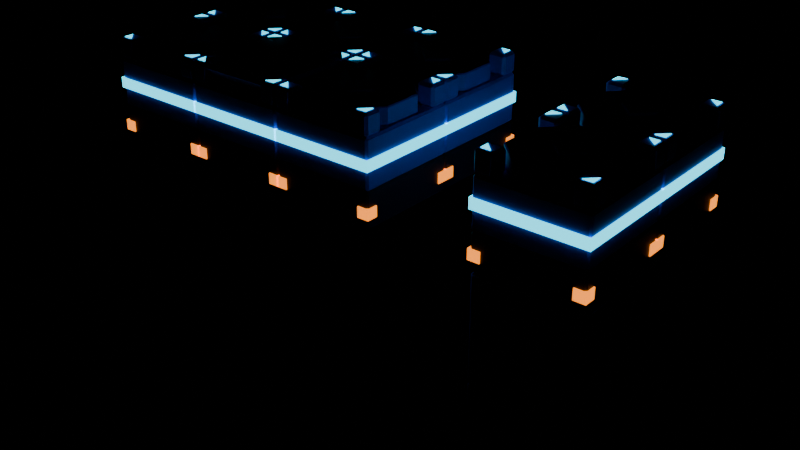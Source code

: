 # Source: platform_tile_v2_concept_before_simplify.blend  (saved by Blender 5.2.45; exported with 4.5.12 LTS)
import bpy
from mathutils import Matrix  # noqa: F401  (used for matrix-valued properties, if any)

bpy.ops.wm.read_factory_settings(use_empty=True)
scene = bpy.context.scene
scene.name = 'Scene'

# ---- collections
col_preview_stack = bpy.data.collections.new('Preview_Stack'); scene.collection.children.link(col_preview_stack)

# ---- materials (node trees are filled in below, after node groups)
mat_tile_blue = bpy.data.materials.new('TILE_Blue')
mat_tile_navy = bpy.data.materials.new('TILE_Navy')
mat_tile_cyan = bpy.data.materials.new('TILE_Cyan')
mat_tile_orange = bpy.data.materials.new('TILE_Orange')

# ---- material node trees
mat_tile_blue.use_nodes = True; mat_tile_blue.node_tree.nodes.clear()
_N = mat_tile_blue.node_tree.nodes; _L = mat_tile_blue.node_tree.links
n0 = _N.new('ShaderNodeBsdfPrincipled'); n0.name = 'Principled BSDF'; n0.location = (-200, 100)
n0.inputs[0].default_value = (0.0185, 0.1186, 0.8388, 1.0)
n0.inputs[10].default_value = 0.005
n1 = _N.new('ShaderNodeOutputMaterial'); n1.name = 'Material Output'; n1.location = (200, 100)
_L.new(n0.outputs[0], n1.inputs[0])
n1.is_active_output = True
mat_tile_navy.use_nodes = True; mat_tile_navy.node_tree.nodes.clear()
_N = mat_tile_navy.node_tree.nodes; _L = mat_tile_navy.node_tree.links
n0 = _N.new('ShaderNodeBsdfPrincipled'); n0.name = 'Principled BSDF'; n0.location = (-200, 100)
n0.inputs[0].default_value = (0.003, 0.006, 0.03, 1.0)
n0.inputs[10].default_value = 0.005
n1 = _N.new('ShaderNodeOutputMaterial'); n1.name = 'Material Output'; n1.location = (200, 100)
_L.new(n0.outputs[0], n1.inputs[0])
n1.is_active_output = True
mat_tile_cyan.use_nodes = True; mat_tile_cyan.node_tree.nodes.clear()
_N = mat_tile_cyan.node_tree.nodes; _L = mat_tile_cyan.node_tree.links
n0 = _N.new('ShaderNodeBsdfPrincipled'); n0.name = 'Principled BSDF'; n0.location = (-200, 100)
n0.inputs[0].default_value = (0.0262, 0.76, 1.0, 1.0)
n0.inputs[10].default_value = 0.005
n0.inputs[27].default_value = (0.0262, 0.76, 1.0, 1.0)
n0.inputs[28].default_value = 2.2
n1 = _N.new('ShaderNodeOutputMaterial'); n1.name = 'Material Output'; n1.location = (200, 100)
_L.new(n0.outputs[0], n1.inputs[0])
n1.is_active_output = True
mat_tile_orange.use_nodes = True; mat_tile_orange.node_tree.nodes.clear()
_N = mat_tile_orange.node_tree.nodes; _L = mat_tile_orange.node_tree.links
n0 = _N.new('ShaderNodeBsdfPrincipled'); n0.name = 'Principled BSDF'; n0.location = (-200, 100)
n0.inputs[0].default_value = (1.0, 0.254, 0.0137, 1.0)
n0.inputs[10].default_value = 0.005
n0.inputs[27].default_value = (1.0, 0.254, 0.0137, 1.0)
n0.inputs[28].default_value = 2.0
n1 = _N.new('ShaderNodeOutputMaterial'); n1.name = 'Material Output'; n1.location = (200, 100)
_L.new(n0.outputs[0], n1.inputs[0])
n1.is_active_output = True

# ---- meshes
me_tile_blue_mesh = bpy.data.meshes.new('Tile_Blue_mesh')
me_tile_blue_mesh.from_pydata([(0.186, -0.45, 0.3), (-0.186, -0.45, 0.3), (-0.45, -0.186, 0.3), (-0.45, 0.186, 0.3), (-0.186, 0.45, 0.3), (0.186, 0.45, 0.3), (0.45, 0.186, 0.3), (0.45, -0.186, 0.3), (-0.48, -0.48, -0.16), (-0.48, -0.5, -0.14), (-0.5, -0.48, -0.14), (-0.48, -0.5, 0.28), (-0.48, -0.48, 0.3), (-0.5, -0.48, 0.28), (-0.48, 0.48, -0.16), (-0.5, 0.48, -0.14), (-0.48, 0.5, -0.14), (-0.48, 0.48, 0.3), (-0.48, 0.5, 0.28), (-0.5, 0.48, 0.28), (0.48, -0.48, -0.16), (0.5, -0.48, -0.14), (0.48, -0.5, -0.14), (0.48, -0.48, 0.3), (0.48, -0.5, 0.28), (0.5, -0.48, 0.28), (0.48, 0.48, -0.16), (0.48, 0.5, -0.14), (0.5, 0.48, -0.14), (0.48, 0.48, 0.3), (0.5, 0.48, 0.28), (0.48, 0.5, 0.28), (0.0, -0.16, 0.46), (-0.16, 0.0, 0.46), (0.0, 0.16, 0.46), (0.16, 0.0, 0.46), (0.45, -0.186, 0.448), (0.438, -0.181, 0.46), (0.45, 0.186, 0.448), (0.438, 0.181, 0.46), (0.186, 0.45, 0.448), (0.181, 0.438, 0.46), (-0.186, 0.45, 0.448), (-0.181, 0.438, 0.46), (-0.45, 0.186, 0.448), (-0.438, 0.181, 0.46), (-0.45, -0.186, 0.448), (-0.438, -0.181, 0.46), (-0.186, -0.45, 0.448), (-0.181, -0.438, 0.46), (0.181, -0.438, 0.46), (0.186, -0.45, 0.448), (0.0, -0.1515, 0.485), (0.0, -0.16, 0.479), (-0.16, 0.0, 0.479), (-0.1515, 0.0, 0.485), (0.0, 0.16, 0.479), (0.0, 0.1515, 0.485), (0.16, 0.0, 0.479), (0.1515, 0.0, 0.485), (0.345, 0.475, 0.5), (0.345, 0.5, 0.475), (0.32, 0.475, 0.475), (0.345, 0.475, 0.3), (0.32, 0.475, 0.325), (0.345, 0.5, 0.325), (0.345, 0.32, 0.475), (0.345, 0.345, 0.5), (0.32, 0.345, 0.475), (0.345, 0.345, 0.3), (0.345, 0.32, 0.325), (0.32, 0.345, 0.325), (0.475, 0.345, 0.3), (0.5, 0.345, 0.325), (0.475, 0.32, 0.325), (0.475, 0.345, 0.5), (0.475, 0.32, 0.475), (0.5, 0.345, 0.475), (0.475, 0.475, 0.3), (0.475, 0.5, 0.325), (0.5, 0.475, 0.325), (0.475, 0.475, 0.5), (0.5, 0.475, 0.475), (0.475, 0.5, 0.475), (0.475, -0.345, 0.5), (0.5, -0.345, 0.475), (0.475, -0.32, 0.475), (0.475, -0.345, 0.3), (0.475, -0.32, 0.325), (0.5, -0.345, 0.325), (0.475, -0.475, 0.5), (0.475, -0.5, 0.475), (0.5, -0.475, 0.475), (0.475, -0.475, 0.3), (0.5, -0.475, 0.325), (0.475, -0.5, 0.325), (0.345, -0.345, 0.5), (0.345, -0.32, 0.475), (0.32, -0.345, 0.475), (0.345, -0.345, 0.3), (0.32, -0.345, 0.325), (0.345, -0.32, 0.325), (0.345, -0.5, 0.475), (0.345, -0.475, 0.5), (0.32, -0.475, 0.475), (0.345, -0.475, 0.3), (0.345, -0.5, 0.325), (0.32, -0.475, 0.325), (-0.345, 0.475, 0.5), (-0.32, 0.475, 0.475), (-0.345, 0.5, 0.475), (-0.345, 0.475, 0.3), (-0.345, 0.5, 0.325), (-0.32, 0.475, 0.325), (-0.345, 0.345, 0.5), (-0.345, 0.32, 0.475), (-0.32, 0.345, 0.475), (-0.345, 0.345, 0.3), (-0.32, 0.345, 0.325), (-0.345, 0.32, 0.325), (-0.475, 0.475, 0.5), (-0.475, 0.5, 0.475), (-0.5, 0.475, 0.475), (-0.475, 0.475, 0.3), (-0.5, 0.475, 0.325), (-0.475, 0.5, 0.325), (-0.475, 0.32, 0.475), (-0.475, 0.345, 0.5), (-0.5, 0.345, 0.475), (-0.475, 0.345, 0.3), (-0.475, 0.32, 0.325), (-0.5, 0.345, 0.325), (-0.345, -0.345, 0.5), (-0.32, -0.345, 0.475), (-0.345, -0.32, 0.475), (-0.345, -0.345, 0.3), (-0.345, -0.32, 0.325), (-0.32, -0.345, 0.325), (-0.345, -0.475, 0.5), (-0.345, -0.5, 0.475), (-0.32, -0.475, 0.475), (-0.345, -0.475, 0.3), (-0.32, -0.475, 0.325), (-0.345, -0.5, 0.325), (-0.475, -0.345, 0.5), (-0.475, -0.32, 0.475), (-0.5, -0.345, 0.475), (-0.475, -0.345, 0.3), (-0.5, -0.345, 0.325), (-0.475, -0.32, 0.325), (-0.475, -0.5, 0.475), (-0.475, -0.475, 0.5), (-0.5, -0.475, 0.475), (-0.475, -0.475, 0.3), (-0.475, -0.5, 0.325), (-0.5, -0.475, 0.325)], [], [(54, 53, 52, 55), (53, 58, 59, 52), (56, 54, 55, 57), (0, 1, 2, 3, 4, 5, 6, 7), (8, 9, 10), (11, 12, 13), (14, 15, 16), (17, 18, 19), (20, 21, 22), (23, 24, 25), (26, 27, 28), (29, 30, 31), (14, 8, 10, 15), (9, 11, 13, 10), (12, 17, 19, 13), (18, 16, 15, 19), (26, 14, 16, 27), (17, 29, 31, 18), (30, 28, 27, 31), (20, 26, 28, 21), (29, 23, 25, 30), (24, 22, 21, 25), (8, 20, 22, 9), (23, 12, 11, 24), (14, 26, 20, 8), (10, 13, 19, 15), (22, 24, 11, 9), (29, 17, 12, 23), (16, 18, 31, 27), (28, 30, 25, 21), (32, 33, 34, 35), (40, 42, 43, 41), (38, 40, 41, 39), (51, 36, 37, 50), (36, 38, 39, 37), (42, 44, 45, 43), (44, 46, 47, 45), (46, 48, 49, 47), (48, 51, 50, 49), (0, 7, 36, 51), (37, 39, 41, 43, 45, 47, 49, 50), (7, 6, 38, 36), (6, 5, 40, 38), (5, 4, 42, 40), (4, 3, 44, 42), (3, 2, 46, 44), (2, 1, 48, 46), (1, 0, 51, 48), (58, 56, 57, 59), (32, 35, 58, 53), (59, 57, 55, 52), (33, 32, 53, 54), (34, 33, 54, 56), (35, 34, 56, 58), (60, 61, 62), (63, 64, 65), (66, 67, 68), (69, 70, 71), (72, 73, 74), (75, 76, 77), (78, 79, 80), (81, 82, 83), (61, 65, 64, 62), (63, 69, 71, 64), (78, 63, 65, 79), (72, 78, 80, 73), (60, 81, 83, 61), (70, 66, 68, 71), (82, 80, 79, 83), (67, 60, 62, 68), (81, 75, 77, 82), (76, 74, 73, 77), (69, 72, 74, 70), (75, 67, 66, 76), (81, 60, 67, 75), (71, 68, 62, 64), (65, 61, 83, 79), (63, 78, 72, 69), (74, 76, 66, 70), (80, 82, 77, 73), (84, 85, 86), (87, 88, 89), (90, 91, 92), (93, 94, 95), (96, 97, 98), (99, 100, 101), (102, 103, 104), (105, 106, 107), (105, 93, 95, 106), (84, 90, 92, 85), (93, 87, 89, 94), (97, 101, 100, 98), (91, 95, 94, 92), (85, 89, 88, 86), (99, 105, 107, 100), (90, 103, 102, 91), (106, 102, 104, 107), (103, 96, 98, 104), (87, 99, 101, 88), (96, 84, 86, 97), (84, 96, 103, 90), (101, 97, 86, 88), (89, 85, 92, 94), (99, 87, 93, 105), (95, 91, 102, 106), (107, 104, 98, 100), (108, 109, 110), (111, 112, 113), (114, 115, 116), (117, 118, 119), (120, 121, 122), (123, 124, 125), (126, 127, 128), (129, 130, 131), (111, 123, 125, 112), (115, 119, 118, 116), (117, 111, 113, 118), (127, 120, 122, 128), (109, 113, 112, 110), (129, 117, 119, 130), (130, 126, 128, 131), (120, 108, 110, 121), (123, 129, 131, 124), (121, 125, 124, 122), (108, 114, 116, 109), (114, 127, 126, 115), (108, 120, 127, 114), (125, 121, 110, 112), (113, 109, 116, 118), (123, 111, 117, 129), (119, 115, 126, 130), (131, 128, 122, 124), (132, 133, 134), (135, 136, 137), (138, 139, 140), (141, 142, 143), (144, 145, 146), (147, 148, 149), (150, 151, 152), (153, 154, 155), (132, 138, 140, 133), (133, 137, 136, 134), (141, 135, 137, 142), (145, 149, 148, 146), (153, 141, 143, 154), (135, 147, 149, 136), (147, 153, 155, 148), (138, 151, 150, 139), (154, 150, 152, 155), (151, 144, 146, 152), (139, 143, 142, 140), (144, 132, 134, 145), (132, 144, 151, 138), (149, 145, 134, 136), (137, 133, 140, 142), (147, 135, 141, 153), (143, 139, 150, 154), (155, 152, 146, 148)])
me_tile_blue_mesh.materials.append(mat_tile_blue)
me_tile_blue_mesh.update()
me_tile_navy_mesh = bpy.data.meshes.new('Tile_Navy_mesh')
me_tile_navy_mesh.from_pydata([(-0.48, -0.48, -0.5), (-0.48, -0.5, -0.48), (-0.5, -0.48, -0.48), (-0.48, -0.5, -0.18), (-0.48, -0.48, -0.16), (-0.5, -0.48, -0.18), (-0.48, 0.48, -0.5), (-0.5, 0.48, -0.48), (-0.48, 0.5, -0.48), (-0.48, 0.48, -0.16), (-0.48, 0.5, -0.18), (-0.5, 0.48, -0.18), (0.48, -0.48, -0.5), (0.5, -0.48, -0.48), (0.48, -0.5, -0.48), (0.48, -0.48, -0.16), (0.48, -0.5, -0.18), (0.5, -0.48, -0.18), (0.48, 0.48, -0.5), (0.48, 0.5, -0.48), (0.5, 0.48, -0.48), (0.48, 0.48, -0.16), (0.5, 0.48, -0.18), (0.48, 0.5, -0.18)], [], [(0, 1, 2), (3, 4, 5), (6, 7, 8), (9, 10, 11), (12, 13, 14), (15, 16, 17), (18, 19, 20), (21, 22, 23), (6, 0, 2, 7), (1, 3, 5, 2), (4, 9, 11, 5), (10, 8, 7, 11), (18, 6, 8, 19), (9, 21, 23, 10), (22, 20, 19, 23), (12, 18, 20, 13), (21, 15, 17, 22), (16, 14, 13, 17), (0, 12, 14, 1), (15, 4, 3, 16), (6, 18, 12, 0), (2, 5, 11, 7), (14, 16, 3, 1), (21, 9, 4, 15), (8, 10, 23, 19), (20, 22, 17, 13)])
me_tile_navy_mesh.materials.append(mat_tile_navy)
me_tile_navy_mesh.update()
me_tile_cyan_mesh = bpy.data.meshes.new('Tile_Cyan_mesh')
me_tile_cyan_mesh.from_pydata([(-0.512, 0.5, 0.02), (-0.512, 0.5, 0.12), (-0.512, 0.512, 0.02), (-0.512, 0.512, 0.12), (0.512, 0.5, 0.02), (0.512, 0.5, 0.12), (0.512, 0.512, 0.02), (0.512, 0.512, 0.12), (-0.512, -0.512, 0.02), (-0.512, -0.512, 0.12), (-0.512, -0.5, 0.02), (-0.512, -0.5, 0.12), (0.512, -0.512, 0.02), (0.512, -0.512, 0.12), (0.512, -0.5, 0.02), (0.512, -0.5, 0.12), (0.5, -0.5, 0.02), (0.5, -0.5, 0.12), (0.5, 0.5, 0.02), (0.5, 0.5, 0.12), (0.512, -0.5, 0.02), (0.512, -0.5, 0.12), (0.512, 0.5, 0.02), (0.512, 0.5, 0.12), (-0.512, -0.5, 0.02), (-0.512, -0.5, 0.12), (-0.512, 0.5, 0.02), (-0.512, 0.5, 0.12), (-0.5, -0.5, 0.02), (-0.5, -0.5, 0.12), (-0.5, 0.5, 0.02), (-0.5, 0.5, 0.12), (0.46, 0.46, 0.5), (0.37, 0.46, 0.5), (0.46, 0.37, 0.5), (0.46, 0.46, 0.508), (0.37, 0.46, 0.508), (0.46, 0.37, 0.508), (0.46, -0.46, 0.5), (0.37, -0.46, 0.5), (0.46, -0.37, 0.5), (0.46, -0.46, 0.508), (0.37, -0.46, 0.508), (0.46, -0.37, 0.508), (-0.46, 0.46, 0.5), (-0.37, 0.46, 0.5), (-0.46, 0.37, 0.5), (-0.46, 0.46, 0.508), (-0.37, 0.46, 0.508), (-0.46, 0.37, 0.508), (-0.46, -0.46, 0.5), (-0.37, -0.46, 0.5), (-0.46, -0.37, 0.5), (-0.46, -0.46, 0.508), (-0.37, -0.46, 0.508), (-0.46, -0.37, 0.508)], [], [(0, 1, 3, 2), (2, 3, 7, 6), (6, 7, 5, 4), (4, 5, 1, 0), (2, 6, 4, 0), (7, 3, 1, 5), (8, 9, 11, 10), (10, 11, 15, 14), (14, 15, 13, 12), (12, 13, 9, 8), (10, 14, 12, 8), (15, 11, 9, 13), (16, 17, 19, 18), (18, 19, 23, 22), (22, 23, 21, 20), (20, 21, 17, 16), (18, 22, 20, 16), (23, 19, 17, 21), (24, 25, 27, 26), (26, 27, 31, 30), (30, 31, 29, 28), (28, 29, 25, 24), (26, 30, 28, 24), (31, 27, 25, 29), (34, 33, 32), (35, 36, 37), (32, 33, 36, 35), (33, 34, 37, 36), (34, 32, 35, 37), (40, 38, 39), (41, 43, 42), (38, 41, 42, 39), (39, 42, 43, 40), (40, 43, 41, 38), (46, 44, 45), (47, 49, 48), (44, 47, 48, 45), (45, 48, 49, 46), (46, 49, 47, 44), (52, 51, 50), (53, 54, 55), (50, 51, 54, 53), (51, 52, 55, 54), (52, 50, 53, 55)])
me_tile_cyan_mesh.materials.append(mat_tile_cyan)
me_tile_cyan_mesh.update()
me_tile_orange_mesh = bpy.data.meshes.new('Tile_Orange_mesh')
me_tile_orange_mesh.from_pydata([(0.4, 0.4, -0.4), (0.4, 0.4, -0.3), (0.4, 0.512, -0.4), (0.4, 0.512, -0.3), (0.512, 0.4, -0.4), (0.512, 0.4, -0.3), (0.512, 0.512, -0.4), (0.512, 0.512, -0.3), (0.4, -0.512, -0.4), (0.4, -0.512, -0.3), (0.4, -0.4, -0.4), (0.4, -0.4, -0.3), (0.512, -0.512, -0.4), (0.512, -0.512, -0.3), (0.512, -0.4, -0.4), (0.512, -0.4, -0.3), (-0.512, 0.4, -0.4), (-0.512, 0.4, -0.3), (-0.512, 0.512, -0.4), (-0.512, 0.512, -0.3), (-0.4, 0.4, -0.4), (-0.4, 0.4, -0.3), (-0.4, 0.512, -0.4), (-0.4, 0.512, -0.3), (-0.512, -0.512, -0.4), (-0.512, -0.512, -0.3), (-0.512, -0.4, -0.4), (-0.512, -0.4, -0.3), (-0.4, -0.512, -0.4), (-0.4, -0.512, -0.3), (-0.4, -0.4, -0.4), (-0.4, -0.4, -0.3)], [], [(0, 1, 3, 2), (2, 3, 7, 6), (6, 7, 5, 4), (4, 5, 1, 0), (2, 6, 4, 0), (7, 3, 1, 5), (8, 9, 11, 10), (10, 11, 15, 14), (14, 15, 13, 12), (12, 13, 9, 8), (10, 14, 12, 8), (15, 11, 9, 13), (16, 17, 19, 18), (18, 19, 23, 22), (22, 23, 21, 20), (20, 21, 17, 16), (18, 22, 20, 16), (23, 19, 17, 21), (24, 25, 27, 26), (26, 27, 31, 30), (30, 31, 29, 28), (28, 29, 25, 24), (26, 30, 28, 24), (31, 27, 25, 29)])
me_tile_orange_mesh.materials.append(mat_tile_orange)
me_tile_orange_mesh.update()
me_base_blue_mesh = bpy.data.meshes.new('Base_Blue_mesh')
me_base_blue_mesh.from_pydata([(-0.3356, -0.47, -0.3356), (-0.3356, -0.47, 0.3356), (0.3356, -0.47, 0.3356), (0.3356, -0.47, -0.3356), (-0.47, 0.3356, -0.3356), (-0.47, 0.3356, 0.3356), (-0.47, -0.3356, 0.3356), (-0.47, -0.3356, -0.3356), (-0.47, -0.47, -0.5), (-0.47, -0.5, -0.47), (-0.5, -0.47, -0.47), (-0.47, -0.5, 0.47), (-0.47, -0.47, 0.5), (-0.5, -0.47, 0.47), (-0.47, 0.47, -0.5), (-0.5, 0.47, -0.47), (-0.47, 0.5, -0.47), (-0.47, 0.47, 0.5), (-0.47, 0.5, 0.47), (-0.5, 0.47, 0.47), (0.47, -0.47, -0.5), (0.5, -0.47, -0.47), (0.47, -0.5, -0.47), (0.47, -0.47, 0.5), (0.47, -0.5, 0.47), (0.5, -0.47, 0.47), (0.47, 0.47, -0.5), (0.47, 0.5, -0.47), (0.5, 0.47, -0.47), (0.47, 0.47, 0.5), (0.5, 0.47, 0.47), (0.47, 0.5, 0.47), (-0.3356, 0.47, -0.3356), (-0.3356, 0.47, 0.3356), (0.3356, 0.47, 0.3356), (0.3356, 0.47, -0.3356), (0.47, 0.3356, -0.3356), (0.47, 0.3356, 0.3356), (0.47, -0.3356, 0.3356), (0.47, -0.3356, -0.3356)], [], [(13, 19, 5, 6), (24, 11, 1, 2), (22, 24, 2, 3), (15, 10, 7, 4), (19, 15, 4, 5), (10, 13, 6, 7), (8, 9, 10), (11, 12, 13), (14, 15, 16), (17, 18, 19), (20, 21, 22), (23, 24, 25), (26, 27, 28), (29, 30, 31), (14, 8, 10, 15), (9, 11, 13, 10), (12, 17, 19, 13), (18, 16, 15, 19), (26, 14, 16, 27), (17, 29, 31, 18), (30, 28, 27, 31), (20, 26, 28, 21), (29, 23, 25, 30), (24, 22, 21, 25), (8, 20, 22, 9), (23, 12, 11, 24), (14, 26, 20, 8), (29, 17, 12, 23), (11, 9, 0, 1), (9, 22, 3, 0), (16, 18, 33, 32), (18, 31, 34, 33), (31, 27, 35, 34), (27, 16, 32, 35), (28, 30, 37, 36), (30, 25, 38, 37), (25, 21, 39, 38), (21, 28, 36, 39)])
me_base_blue_mesh.materials.append(mat_tile_blue)
me_base_blue_mesh.update()
me_base_navy_mesh = bpy.data.meshes.new('Base_Navy_mesh')
me_base_navy_mesh.from_pydata([(-0.3356, -0.47, -0.3356), (-0.3356, -0.47, 0.3356), (0.3356, -0.47, 0.3356), (0.3356, -0.47, -0.3356), (-0.47, 0.3356, -0.3356), (-0.47, 0.3356, 0.3356), (-0.47, -0.3356, 0.3356), (-0.47, -0.3356, -0.3356), (-0.3356, 0.47, -0.3356), (-0.3356, 0.47, 0.3356), (0.3356, 0.47, 0.3356), (0.3356, 0.47, -0.3356), (0.47, 0.3356, -0.3356), (0.47, 0.3356, 0.3356), (0.47, -0.3356, 0.3356), (0.47, -0.3356, -0.3356)], [], [(7, 6, 5, 4), (3, 2, 1, 0), (8, 9, 10, 11), (12, 13, 14, 15)])
me_base_navy_mesh.polygons.foreach_set('material_index', [1, 1, 1, 1])
me_base_navy_mesh.materials.append(mat_tile_navy)
me_base_navy_mesh.update()

# ---- objects
ob_tile_root = bpy.data.objects.new('Tile_Root', None)
ob_tile_blue = bpy.data.objects.new('Tile_Blue', me_tile_blue_mesh)
ob_tile_navy = bpy.data.objects.new('Tile_Navy', me_tile_navy_mesh)
ob_tile_cyan = bpy.data.objects.new('Tile_Cyan', me_tile_cyan_mesh)
ob_tile_orange = bpy.data.objects.new('Tile_Orange', me_tile_orange_mesh)
ob_preview_tile_blue = bpy.data.objects.new('Preview_Tile_Blue', me_tile_blue_mesh)
ob_preview_tile_navy = bpy.data.objects.new('Preview_Tile_Navy', me_tile_navy_mesh)
ob_preview_tile_cyan = bpy.data.objects.new('Preview_Tile_Cyan', me_tile_cyan_mesh)
ob_preview_tile_orange = bpy.data.objects.new('Preview_Tile_Orange', me_tile_orange_mesh)
ob_preview_tile_blue_001 = bpy.data.objects.new('Preview_Tile_Blue.001', me_tile_blue_mesh)
ob_preview_tile_navy_001 = bpy.data.objects.new('Preview_Tile_Navy.001', me_tile_navy_mesh)
ob_preview_tile_cyan_001 = bpy.data.objects.new('Preview_Tile_Cyan.001', me_tile_cyan_mesh)
ob_preview_tile_orange_001 = bpy.data.objects.new('Preview_Tile_Orange.001', me_tile_orange_mesh)
ob_preview_tile_blue_002 = bpy.data.objects.new('Preview_Tile_Blue.002', me_tile_blue_mesh)
ob_preview_tile_navy_002 = bpy.data.objects.new('Preview_Tile_Navy.002', me_tile_navy_mesh)
ob_preview_tile_cyan_002 = bpy.data.objects.new('Preview_Tile_Cyan.002', me_tile_cyan_mesh)
ob_preview_tile_orange_002 = bpy.data.objects.new('Preview_Tile_Orange.002', me_tile_orange_mesh)
ob_preview_tile_blue_003 = bpy.data.objects.new('Preview_Tile_Blue.003', me_tile_blue_mesh)
ob_preview_tile_navy_003 = bpy.data.objects.new('Preview_Tile_Navy.003', me_tile_navy_mesh)
ob_preview_tile_cyan_003 = bpy.data.objects.new('Preview_Tile_Cyan.003', me_tile_cyan_mesh)
ob_preview_tile_orange_003 = bpy.data.objects.new('Preview_Tile_Orange.003', me_tile_orange_mesh)
ob_preview_tile_blue_004 = bpy.data.objects.new('Preview_Tile_Blue.004', me_tile_blue_mesh)
ob_preview_tile_navy_004 = bpy.data.objects.new('Preview_Tile_Navy.004', me_tile_navy_mesh)
ob_preview_tile_cyan_004 = bpy.data.objects.new('Preview_Tile_Cyan.004', me_tile_cyan_mesh)
ob_preview_tile_orange_004 = bpy.data.objects.new('Preview_Tile_Orange.004', me_tile_orange_mesh)
ob_base_root = bpy.data.objects.new('Base_Root', None)
ob_base_blue = bpy.data.objects.new('Base_Blue', me_base_blue_mesh)
ob_base_navy = bpy.data.objects.new('Base_Navy', me_base_navy_mesh)
ob_prevstack_tile_blue_0 = bpy.data.objects.new('PrevStack_Tile_Blue_0', me_tile_blue_mesh)
ob_prevstack_tile_cyan_0 = bpy.data.objects.new('PrevStack_Tile_Cyan_0', me_tile_cyan_mesh)
ob_prevstack_tile_navy_0 = bpy.data.objects.new('PrevStack_Tile_Navy_0', me_tile_navy_mesh)
ob_prevstack_tile_orange_0 = bpy.data.objects.new('PrevStack_Tile_Orange_0', me_tile_orange_mesh)
ob_prevstack_base_blue_0_1 = bpy.data.objects.new('PrevStack_Base_Blue_0_1', me_base_blue_mesh)
ob_prevstack_base_navy_0_1 = bpy.data.objects.new('PrevStack_Base_Navy_0_1', me_base_navy_mesh)
ob_prevstack_base_blue_0_2 = bpy.data.objects.new('PrevStack_Base_Blue_0_2', me_base_blue_mesh)
ob_prevstack_base_navy_0_2 = bpy.data.objects.new('PrevStack_Base_Navy_0_2', me_base_navy_mesh)
ob_prevstack_tile_blue_1 = bpy.data.objects.new('PrevStack_Tile_Blue_1', me_tile_blue_mesh)
ob_prevstack_tile_cyan_1 = bpy.data.objects.new('PrevStack_Tile_Cyan_1', me_tile_cyan_mesh)
ob_prevstack_tile_navy_1 = bpy.data.objects.new('PrevStack_Tile_Navy_1', me_tile_navy_mesh)
ob_prevstack_tile_orange_1 = bpy.data.objects.new('PrevStack_Tile_Orange_1', me_tile_orange_mesh)
ob_prevstack_base_blue_1_1 = bpy.data.objects.new('PrevStack_Base_Blue_1_1', me_base_blue_mesh)
ob_prevstack_base_navy_1_1 = bpy.data.objects.new('PrevStack_Base_Navy_1_1', me_base_navy_mesh)
ob_prevstack_base_blue_1_2 = bpy.data.objects.new('PrevStack_Base_Blue_1_2', me_base_blue_mesh)
ob_prevstack_base_navy_1_2 = bpy.data.objects.new('PrevStack_Base_Navy_1_2', me_base_navy_mesh)

# ---- transforms, parenting, visibility, modifiers, constraints
ob_tile_root.location = (0.0, 0.0, 0.0)
ob_tile_blue.parent = ob_tile_root
ob_tile_blue.location = (0.0, 0.0, 0.0)
ob_tile_navy.parent = ob_tile_root
ob_tile_navy.location = (0.0, 0.0, 0.0)
ob_tile_cyan.parent = ob_tile_root
ob_tile_cyan.location = (0.0, 0.0, 0.0)
ob_tile_orange.parent = ob_tile_root
ob_tile_orange.location = (0.0, 0.0, 0.0)
ob_preview_tile_blue.location = (-1.0, 0.0, 0.0)
ob_preview_tile_navy.location = (-1.0, 0.0, 0.0)
ob_preview_tile_cyan.location = (-1.0, 0.0, 0.0)
ob_preview_tile_orange.location = (-1.0, 0.0, 0.0)
ob_preview_tile_blue_001.location = (-1.0, 1.0, 0.0)
ob_preview_tile_navy_001.location = (-1.0, 1.0, 0.0)
ob_preview_tile_cyan_001.location = (-1.0, 1.0, 0.0)
ob_preview_tile_orange_001.location = (-1.0, 1.0, 0.0)
ob_preview_tile_blue_002.location = (0.0, 1.0, 0.0)
ob_preview_tile_navy_002.location = (0.0, 1.0, 0.0)
ob_preview_tile_cyan_002.location = (0.0, 1.0, 0.0)
ob_preview_tile_orange_002.location = (0.0, 1.0, 0.0)
ob_preview_tile_blue_003.location = (1.0, 0.0, 0.0)
ob_preview_tile_navy_003.location = (1.0, 0.0, 0.0)
ob_preview_tile_cyan_003.location = (1.0, 0.0, 0.0)
ob_preview_tile_orange_003.location = (1.0, 0.0, 0.0)
ob_preview_tile_blue_004.location = (1.0, 1.0, 0.0)
ob_preview_tile_navy_004.location = (1.0, 1.0, 0.0)
ob_preview_tile_cyan_004.location = (1.0, 1.0, 0.0)
ob_preview_tile_orange_004.location = (1.0, 1.0, 0.0)
ob_base_root.location = (0.0, 0.0, 0.0)
ob_base_blue.parent = ob_base_root
ob_base_blue.location = (0.0, 0.0, 0.0)
ob_base_navy.parent = ob_base_root
ob_base_navy.location = (0.0, 0.0, 0.0)
ob_prevstack_tile_blue_0.location = (3.0, 0.0, 0.0)
ob_prevstack_tile_cyan_0.location = (3.0, 0.0, 0.0)
ob_prevstack_tile_navy_0.location = (3.0, 0.0, 0.0)
ob_prevstack_tile_orange_0.location = (3.0, 0.0, 0.0)
ob_prevstack_base_blue_0_1.location = (3.0, 0.0, -1.0)
ob_prevstack_base_navy_0_1.location = (3.0, 0.0, -1.0)
ob_prevstack_base_blue_0_2.location = (3.0, 0.0, -2.0)
ob_prevstack_base_navy_0_2.location = (3.0, 0.0, -2.0)
ob_prevstack_tile_blue_1.location = (3.0, 1.0, 0.0)
ob_prevstack_tile_cyan_1.location = (3.0, 1.0, 0.0)
ob_prevstack_tile_navy_1.location = (3.0, 1.0, 0.0)
ob_prevstack_tile_orange_1.location = (3.0, 1.0, 0.0)
ob_prevstack_base_blue_1_1.location = (3.0, 1.0, -1.0)
ob_prevstack_base_navy_1_1.location = (3.0, 1.0, -1.0)
ob_prevstack_base_blue_1_2.location = (3.0, 1.0, -2.0)
ob_prevstack_base_navy_1_2.location = (3.0, 1.0, -2.0)

# ---- collection membership
scene.collection.objects.link(ob_tile_root)
scene.collection.objects.link(ob_tile_blue)
scene.collection.objects.link(ob_tile_navy)
scene.collection.objects.link(ob_tile_cyan)
scene.collection.objects.link(ob_tile_orange)
scene.collection.objects.link(ob_preview_tile_blue)
scene.collection.objects.link(ob_preview_tile_navy)
scene.collection.objects.link(ob_preview_tile_cyan)
scene.collection.objects.link(ob_preview_tile_orange)
scene.collection.objects.link(ob_preview_tile_blue_001)
scene.collection.objects.link(ob_preview_tile_navy_001)
scene.collection.objects.link(ob_preview_tile_cyan_001)
scene.collection.objects.link(ob_preview_tile_orange_001)
scene.collection.objects.link(ob_preview_tile_blue_002)
scene.collection.objects.link(ob_preview_tile_navy_002)
scene.collection.objects.link(ob_preview_tile_cyan_002)
scene.collection.objects.link(ob_preview_tile_orange_002)
scene.collection.objects.link(ob_preview_tile_blue_003)
scene.collection.objects.link(ob_preview_tile_navy_003)
scene.collection.objects.link(ob_preview_tile_cyan_003)
scene.collection.objects.link(ob_preview_tile_orange_003)
scene.collection.objects.link(ob_preview_tile_blue_004)
scene.collection.objects.link(ob_preview_tile_navy_004)
scene.collection.objects.link(ob_preview_tile_cyan_004)
scene.collection.objects.link(ob_preview_tile_orange_004)
scene.collection.objects.link(ob_base_root)
scene.collection.objects.link(ob_base_blue)
scene.collection.objects.link(ob_base_navy)
col_preview_stack.objects.link(ob_prevstack_tile_blue_0)
col_preview_stack.objects.link(ob_prevstack_tile_cyan_0)
col_preview_stack.objects.link(ob_prevstack_tile_navy_0)
col_preview_stack.objects.link(ob_prevstack_tile_orange_0)
col_preview_stack.objects.link(ob_prevstack_base_blue_0_1)
col_preview_stack.objects.link(ob_prevstack_base_navy_0_1)
col_preview_stack.objects.link(ob_prevstack_base_blue_0_2)
col_preview_stack.objects.link(ob_prevstack_base_navy_0_2)
col_preview_stack.objects.link(ob_prevstack_tile_blue_1)
col_preview_stack.objects.link(ob_prevstack_tile_cyan_1)
col_preview_stack.objects.link(ob_prevstack_tile_navy_1)
col_preview_stack.objects.link(ob_prevstack_tile_orange_1)
col_preview_stack.objects.link(ob_prevstack_base_blue_1_1)
col_preview_stack.objects.link(ob_prevstack_base_navy_1_1)
col_preview_stack.objects.link(ob_prevstack_base_blue_1_2)
col_preview_stack.objects.link(ob_prevstack_base_navy_1_2)

# ---- scene / render settings (as saved in the file)
scene.frame_start = 1; scene.frame_end = 250; scene.frame_set(1)
scene.render.engine = 'BLENDER_EEVEE_NEXT'
scene.render.bake_bias = 0.0
scene.render.bake_samples = 0
scene.render.compositor_device = 'GPU'
scene.eevee.use_volume_custom_range = False
scene.eevee.fast_gi_thickness_near = 0.1
scene.eevee.fast_gi_thickness_far = 0.0
scene.eevee.ray_tracing_options.screen_trace_thickness = 0.1
bpy.context.view_layer.update()

# ---- added for rendering (the .blend has no active camera): camera
cam_auto = bpy.data.cameras.new('AutoCamera')
cam_auto.lens = 50.0
cam_auto.sensor_width = 36.0
cam_auto.clip_end = 1000.0
ob_auto_camera = bpy.data.objects.new('AutoCamera', cam_auto)
scene.collection.objects.link(ob_auto_camera)
ob_auto_camera.location = (6.7323, -6.37876, 3.58984)
ob_auto_camera.rotation_euler = (1.09748, -7.21219e-08, 0.694738)
scene.camera = ob_auto_camera
bpy.context.view_layer.update()
